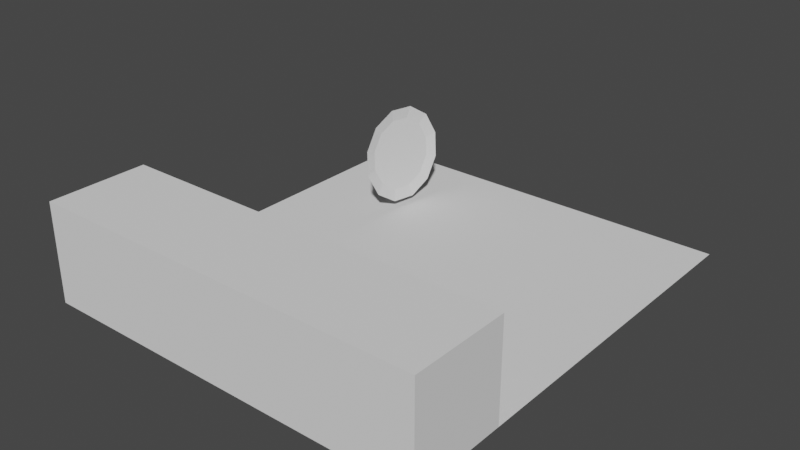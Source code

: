 # Source: level_one.blend  (saved by Blender 3.3.6; exported with 4.5.12 LTS)
import bpy
from mathutils import Matrix  # noqa: F401  (used for matrix-valued properties, if any)

bpy.ops.wm.read_factory_settings(use_empty=True)
scene = bpy.context.scene
scene.name = 'Scene'

# ---- collections
col_collection = bpy.data.collections.new('Collection'); scene.collection.children.link(col_collection)

# ---- world
world_world = bpy.data.worlds.new('World'); scene.world = world_world
world_world.use_nodes = True; world_world.node_tree.nodes.clear()
_N = world_world.node_tree.nodes; _L = world_world.node_tree.links
n0 = _N.new('ShaderNodeOutputWorld'); n0.name = 'World Output'; n0.location = (300, 300)
n1 = _N.new('ShaderNodeBackground'); n1.name = 'Background'; n1.location = (10, 300)
n1.inputs[0].default_value = (0.05088, 0.05088, 0.05088, 1.0)
_L.new(n1.outputs[0], n0.inputs[0])
n0.is_active_output = True
world_world.color = (0.05088, 0.05088, 0.05088)
world_world.use_sun_shadow = False
world_world.sun_shadow_jitter_overblur = 0.0

# ---- meshes
me_floor = bpy.data.meshes.new('Floor')
me_floor.from_pydata([(-4.0, -4.0, 0.0), (4.0, -4.0, 0.0), (-4.0, 4.0, 0.0), (4.0, 4.0, 0.0)], [], [(0, 1, 3, 2)])
_uv = me_floor.uv_layers.new(name='UVMap')
_uv.uv.foreach_set('vector', [0.0, 0.0, 1.0, 0.0, 1.0, 1.0, 0.0, 1.0])
me_floor.update()
me_wall = bpy.data.meshes.new('Wall')
me_wall.from_pydata([(-4.0, -5.0, 0.0), (-4.0, -5.0, 2.0), (-4.0, -3.0, 0.0), (-4.0, -3.0, 2.0), (4.0, -5.0, 0.0), (4.0, -5.0, 2.0), (4.0, -3.0, 0.0), (4.0, -3.0, 2.0)], [], [(0, 1, 3, 2), (2, 3, 7, 6), (6, 7, 5, 4), (4, 5, 1, 0), (2, 6, 4, 0), (7, 3, 1, 5)])
_uv = me_wall.uv_layers.new(name='UVMap')
_uv.uv.foreach_set('vector', [0.375, 0.0, 0.625, 0.0, 0.625, 0.25, 0.375, 0.25, 0.375, 0.25, 0.625, 0.25, 0.625, 0.5, 0.375, 0.5, 0.375, 0.5, 0.625, 0.5, 0.625, 0.75, 0.375, 0.75, 0.375, 0.75, 0.625, 0.75, 0.625, 1.0, 0.375, 1.0, 0.125, 0.5, 0.375, 0.5, 0.375, 0.75, 0.125, 0.75, 0.625, 0.5, 0.875, 0.5, 0.875, 0.75, 0.625, 0.75])
me_wall.update()
me_plate = bpy.data.meshes.new('Plate')
me_plate.from_pydata([(7.298e-10, 0.8531, -0.05), (2.803e-09, 0.7542, -0.02177), (0.4265, 0.7388, -0.05), (0.3771, 0.6532, -0.02177), (0.7388, 0.4265, -0.05), (0.6532, 0.3771, -0.02177), (0.8531, -7.298e-10, -0.05), (0.7542, -1.221e-09, -0.02177), (0.7388, -0.4265, -0.05), (0.6532, -0.3771, -0.02177), (0.4265, -0.7388, -0.05), (0.3771, -0.6532, -0.02177), (7.298e-10, -0.8531, -0.05), (2.803e-09, -0.7542, -0.02177), (-0.4265, -0.7388, -0.05), (-0.3771, -0.6532, -0.02177), (-0.7388, -0.4265, -0.05), (-0.6532, -0.3771, -0.02177), (-0.8531, -7.298e-10, -0.05), (-0.7542, -1.221e-09, -0.02177), (-0.7388, 0.4265, -0.05), (-0.6532, 0.3771, -0.02177), (-0.4265, 0.7388, -0.05), (-0.3771, 0.6532, -0.02177), (0.0, 1.0, 0.02472), (0.5, 0.866, 0.02472), (0.866, 0.5, 0.02472), (1.0, 0.0, 0.02472), (0.866, -0.5, 0.02472), (0.5, -0.866, 0.02472), (0.0, -1.0, 0.02472), (-0.5, -0.866, 0.02472), (-0.866, -0.5, 0.02472), (-1.0, 0.0, 0.02472), (-0.866, 0.5, 0.02472), (-0.5, 0.866, 0.02472)], [], [(24, 1, 3, 25), (25, 3, 5, 26), (26, 5, 7, 27), (27, 7, 9, 28), (28, 9, 11, 29), (29, 11, 13, 30), (30, 13, 15, 31), (31, 15, 17, 32), (32, 17, 19, 33), (33, 19, 21, 34), (3, 1, 23, 21, 19, 17, 15, 13, 11, 9, 7, 5), (34, 21, 23, 35), (35, 23, 1, 24), (0, 2, 4, 6, 8, 10, 12, 14, 16, 18, 20, 22), (22, 35, 24, 0), (20, 34, 35, 22), (18, 33, 34, 20), (16, 32, 33, 18), (14, 31, 32, 16), (12, 30, 31, 14), (10, 29, 30, 12), (8, 28, 29, 10), (6, 27, 28, 8), (4, 26, 27, 6), (2, 25, 26, 4), (0, 24, 25, 2)])
_uv = me_plate.uv_layers.new(name='UVMap')
_uv.uv.foreach_set('vector', [1.0, 0.75, 1.0, 1.0, 0.9167, 1.0, 0.9167, 0.75, 0.9167, 0.75, 0.9167, 1.0, 0.8333, 1.0, 0.8333, 0.75, 0.8333, 0.75, 0.8333, 1.0, 0.75, 1.0, 0.75, 0.75, 0.75, 0.75, 0.75, 1.0, 0.6667, 1.0, 0.6667, 0.75, 0.6667, 0.75, 0.6667, 1.0, 0.5833, 1.0, 0.5833, 0.75, 0.5833, 0.75, 0.5833, 1.0, 0.5, 1.0, 0.5, 0.75, 0.5, 0.75, 0.5, 1.0, 0.4167, 1.0, 0.4167, 0.75, 0.4167, 0.75, 0.4167, 1.0, 0.3333, 1.0, 0.3333, 0.75, 0.3333, 0.75, 0.3333, 1.0, 0.25, 1.0, 0.25, 0.75, 0.25, 0.75, 0.25, 1.0, 0.1667, 1.0, 0.1667, 0.75, 0.37, 0.4578, 0.25, 0.49, 0.13, 0.4578, 0.04215, 0.37, 0.01, 0.25, 0.04215, 0.13, 0.13, 0.04215, 0.25, 0.01, 0.37, 0.04215, 0.4578, 0.13, 0.49, 0.25, 0.4578, 0.37, 0.1667, 0.75, 0.1667, 1.0, 0.08333, 1.0, 0.08333, 0.75, 0.08333, 0.75, 0.08333, 1.0, 7.451e-08, 1.0, 7.451e-08, 0.75, 0.75, 0.49, 0.87, 0.4578, 0.9578, 0.37, 0.99, 0.25, 0.9578, 0.13, 0.87, 0.04215, 0.75, 0.01, 0.63, 0.04215, 0.5422, 0.13, 0.51, 0.25, 0.5422, 0.37, 0.63, 0.4578, 0.08333, 0.5, 0.08333, 0.75, 7.451e-08, 0.75, 7.451e-08, 0.5, 0.1667, 0.5, 0.1667, 0.75, 0.08333, 0.75, 0.08333, 0.5, 0.25, 0.5, 0.25, 0.75, 0.1667, 0.75, 0.1667, 0.5, 0.3333, 0.5, 0.3333, 0.75, 0.25, 0.75, 0.25, 0.5, 0.4167, 0.5, 0.4167, 0.75, 0.3333, 0.75, 0.3333, 0.5, 0.5, 0.5, 0.5, 0.75, 0.4167, 0.75, 0.4167, 0.5, 0.5833, 0.5, 0.5833, 0.75, 0.5, 0.75, 0.5, 0.5, 0.6667, 0.5, 0.6667, 0.75, 0.5833, 0.75, 0.5833, 0.5, 0.75, 0.5, 0.75, 0.75, 0.6667, 0.75, 0.6667, 0.5, 0.8333, 0.5, 0.8333, 0.75, 0.75, 0.75, 0.75, 0.5, 0.9167, 0.5, 0.9167, 0.75, 0.8333, 0.75, 0.8333, 0.5, 1.0, 0.5, 1.0, 0.75, 0.9167, 0.75, 0.9167, 0.5])
me_plate.update()

# ---- objects
ob_floor = bpy.data.objects.new('Floor', me_floor)
ob_wall = bpy.data.objects.new('Wall', me_wall)
ob_plate_001 = bpy.data.objects.new('Plate.001', me_plate)

# ---- transforms, parenting, visibility, modifiers, constraints
ob_floor.location = (0.0, 0.0, 0.0)
ob_wall.location = (0.0, 0.0, 0.0)
ob_plate_001.location = (-2.038, 2.0, 1.094)
ob_plate_001.rotation_euler = (1.418, 0.8374, 1.347)

# ---- collection membership
col_collection.objects.link(ob_floor)
col_collection.objects.link(ob_wall)
col_collection.objects.link(ob_plate_001)

# ---- scene / render settings (as saved in the file)
scene.frame_start = 1; scene.frame_end = 250; scene.frame_set(1)
scene.render.engine = 'BLENDER_EEVEE_NEXT'
scene.cycles.sampling_pattern = 'TABULATED_SOBOL'
scene.cycles.use_light_tree = False
scene.view_settings.view_transform = 'Filmic'
bpy.context.view_layer.update()

# ---- added for rendering (the .blend has no active camera and no usable light): camera, sun
cam_auto = bpy.data.cameras.new('AutoCamera')
cam_auto.lens = 50.0
cam_auto.sensor_width = 36.0
cam_auto.clip_end = 1000.0
ob_auto_camera = bpy.data.objects.new('AutoCamera', cam_auto)
scene.collection.objects.link(ob_auto_camera)
ob_auto_camera.location = (11.4419, -14.2303, 10.2463)
ob_auto_camera.rotation_euler = (1.09748, -7.21219e-08, 0.694738)
scene.camera = ob_auto_camera
light_auto_sun = bpy.data.lights.new('AutoSun', 'SUN')
light_auto_sun.energy = 3.0
light_auto_sun.angle = 0.0523599
ob_auto_sun = bpy.data.objects.new('AutoSun', light_auto_sun)
scene.collection.objects.link(ob_auto_sun)
ob_auto_sun.rotation_euler = (0.872665, 0.174533, 0.523599)
bpy.context.view_layer.update()

